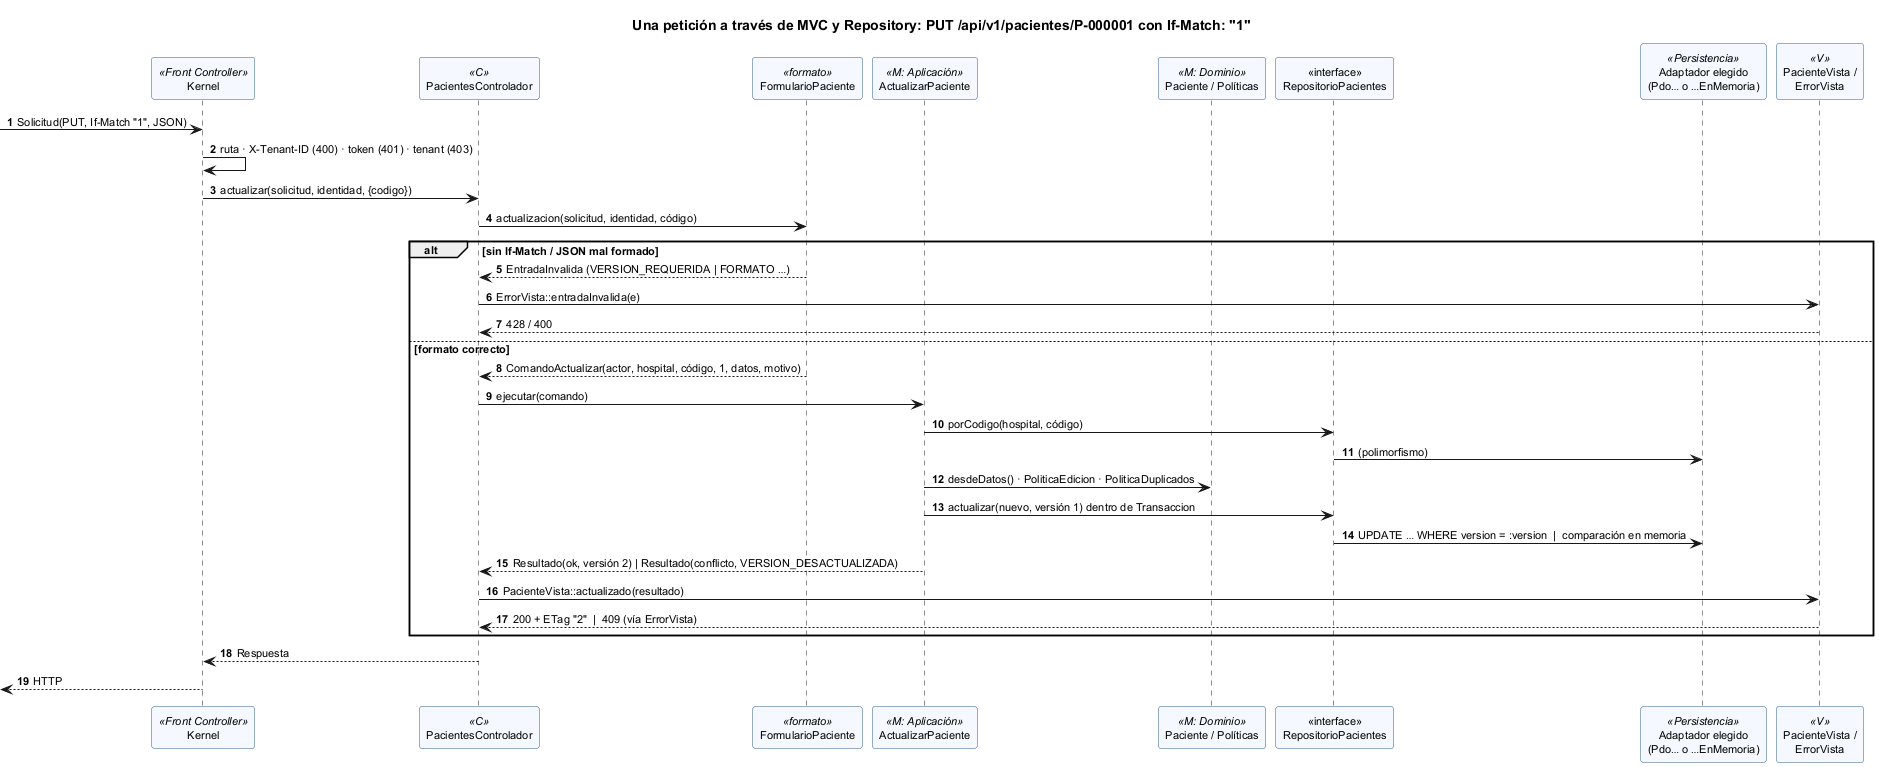

The diagram above was rendered by PlantUML. Its source (embedded in the PNG):
@startuml semana-04-secuencia-mvc
title Una petición a través de MVC y Repository: PUT /api/v1/pacientes/P-000001 con If-Match: "1"
skinparam defaultFontSize 11
skinparam sequenceMessageAlign left
skinparam ParticipantBackgroundColor #F5F9FF
skinparam ParticipantBorderColor #2F5D8A
autonumber

participant "Kernel" as K <<Front Controller>>
participant "PacientesControlador" as C <<C>>
participant "FormularioPaciente" as F <<formato>>
participant "ActualizarPaciente" as A <<M: Aplicación>>
participant "Paciente / Políticas" as D <<M: Dominio>>
participant "«interface»\nRepositorioPacientes" as R
participant "Adaptador elegido\n(Pdo… o …EnMemoria)" as X <<Persistencia>>
participant "PacienteVista /\nErrorVista" as V <<V>>

-> K : Solicitud(PUT, If-Match "1", JSON)
K -> K : ruta · X-Tenant-ID (400) · token (401) · tenant (403)
K -> C : actualizar(solicitud, identidad, {codigo})
C -> F : actualizacion(solicitud, identidad, código)
alt sin If-Match / JSON mal formado
  F --> C : EntradaInvalida (VERSION_REQUERIDA | FORMATO …)
  C -> V : ErrorVista::entradaInvalida(e)
  V --> C : 428 / 400
else formato correcto
  F --> C : ComandoActualizar(actor, hospital, código, 1, datos, motivo)
  C -> A : ejecutar(comando)
  A -> R : porCodigo(hospital, código)
  R -> X : (polimorfismo)
  A -> D : desdeDatos() · PoliticaEdicion · PoliticaDuplicados
  A -> R : actualizar(nuevo, versión 1) dentro de Transaccion
  R -> X : UPDATE … WHERE version = :version  |  comparación en memoria
  A --> C : Resultado(ok, versión 2) | Resultado(conflicto, VERSION_DESACTUALIZADA)
  C -> V : PacienteVista::actualizado(resultado)
  V --> C : 200 + ETag "2"  |  409 (vía ErrorVista)
end
C --> K : Respuesta
<-- K : HTTP
@enduml